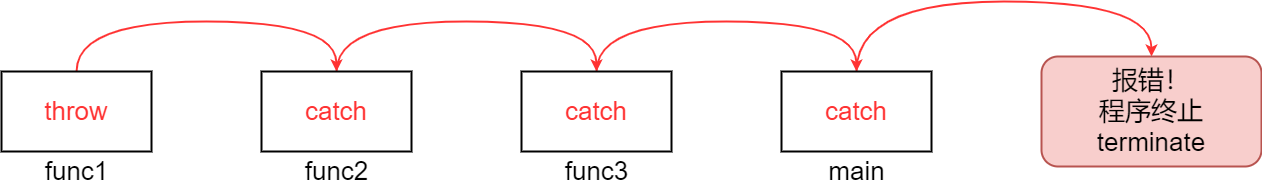

The diagram above was exported from draw.io. Its source (the exported page's mxGraphModel, read from the mxfile embedded in the PNG):
<mxGraphModel dx="2057" dy="1188" grid="1" gridSize="10" guides="1" tooltips="1" connect="1" arrows="1" fold="1" page="0" pageScale="1" pageWidth="827" pageHeight="1169" background="#ffffff" math="0" shadow="0">
  <root>
    <mxCell id="0" />
    <mxCell id="1" parent="0" />
    <mxCell id="uBUnl7p769f_3fqadfKG-9" style="edgeStyle=orthogonalEdgeStyle;rounded=0;orthogonalLoop=1;jettySize=auto;html=1;entryX=0.5;entryY=0;entryDx=0;entryDy=0;exitX=0.5;exitY=0;exitDx=0;exitDy=0;curved=1;strokeColor=#FF3333;strokeWidth=2;" edge="1" parent="1" source="uBUnl7p769f_3fqadfKG-1" target="uBUnl7p769f_3fqadfKG-4">
      <mxGeometry relative="1" as="geometry">
        <Array as="points">
          <mxPoint x="155" y="390" />
          <mxPoint x="415" y="390" />
        </Array>
      </mxGeometry>
    </mxCell>
    <mxCell id="uBUnl7p769f_3fqadfKG-1" value="&lt;font color=&quot;#ff3333&quot; style=&quot;font-size: 26px;&quot;&gt;throw&lt;br&gt;&lt;/font&gt;" style="rounded=0;whiteSpace=wrap;html=1;strokeWidth=2;" vertex="1" parent="1">
      <mxGeometry x="80" y="440" width="150" height="80" as="geometry" />
    </mxCell>
    <mxCell id="uBUnl7p769f_3fqadfKG-11" style="edgeStyle=orthogonalEdgeStyle;rounded=0;orthogonalLoop=1;jettySize=auto;html=1;entryX=0.5;entryY=0;entryDx=0;entryDy=0;strokeColor=#FF3333;strokeWidth=2;curved=1;exitX=0.5;exitY=0;exitDx=0;exitDy=0;" edge="1" parent="1" source="uBUnl7p769f_3fqadfKG-4" target="uBUnl7p769f_3fqadfKG-7">
      <mxGeometry relative="1" as="geometry">
        <Array as="points">
          <mxPoint x="415" y="390" />
          <mxPoint x="675" y="390" />
        </Array>
      </mxGeometry>
    </mxCell>
    <mxCell id="uBUnl7p769f_3fqadfKG-4" value="&lt;font color=&quot;#ff3333&quot; style=&quot;font-size: 26px;&quot;&gt;catch&lt;/font&gt;" style="rounded=0;whiteSpace=wrap;html=1;strokeWidth=2;" vertex="1" parent="1">
      <mxGeometry x="340" y="440" width="150" height="80" as="geometry" />
    </mxCell>
    <mxCell id="uBUnl7p769f_3fqadfKG-12" style="edgeStyle=orthogonalEdgeStyle;rounded=0;orthogonalLoop=1;jettySize=auto;html=1;entryX=0.5;entryY=0;entryDx=0;entryDy=0;strokeColor=#FF3333;strokeWidth=2;curved=1;exitX=0.5;exitY=0;exitDx=0;exitDy=0;" edge="1" parent="1" source="uBUnl7p769f_3fqadfKG-7" target="uBUnl7p769f_3fqadfKG-8">
      <mxGeometry relative="1" as="geometry">
        <Array as="points">
          <mxPoint x="675" y="390" />
          <mxPoint x="935" y="390" />
        </Array>
      </mxGeometry>
    </mxCell>
    <mxCell id="uBUnl7p769f_3fqadfKG-7" value="&lt;font color=&quot;#ff3333&quot; style=&quot;font-size: 26px;&quot;&gt;catch&lt;/font&gt;" style="rounded=0;whiteSpace=wrap;html=1;strokeWidth=2;" vertex="1" parent="1">
      <mxGeometry x="600" y="440" width="150" height="80" as="geometry" />
    </mxCell>
    <mxCell id="uBUnl7p769f_3fqadfKG-14" style="edgeStyle=orthogonalEdgeStyle;rounded=0;orthogonalLoop=1;jettySize=auto;html=1;entryX=0.5;entryY=0;entryDx=0;entryDy=0;curved=1;exitX=0.5;exitY=0;exitDx=0;exitDy=0;strokeWidth=2;strokeColor=#FF3333;" edge="1" parent="1" source="uBUnl7p769f_3fqadfKG-8" target="uBUnl7p769f_3fqadfKG-13">
      <mxGeometry relative="1" as="geometry">
        <Array as="points">
          <mxPoint x="935" y="370" />
          <mxPoint x="1230" y="370" />
        </Array>
      </mxGeometry>
    </mxCell>
    <mxCell id="uBUnl7p769f_3fqadfKG-8" value="&lt;font color=&quot;#ff3333&quot; style=&quot;font-size: 26px;&quot;&gt;catch&lt;/font&gt;" style="rounded=0;whiteSpace=wrap;html=1;strokeWidth=2;" vertex="1" parent="1">
      <mxGeometry x="860" y="440" width="150" height="80" as="geometry" />
    </mxCell>
    <mxCell id="uBUnl7p769f_3fqadfKG-13" value="&lt;font style=&quot;font-size: 26px;&quot;&gt;报错！&lt;br&gt;程序终止 terminate&lt;/font&gt;" style="rounded=1;whiteSpace=wrap;html=1;fillColor=#f8cecc;strokeColor=#b85450;strokeWidth=2;" vertex="1" parent="1">
      <mxGeometry x="1120" y="425" width="220" height="110" as="geometry" />
    </mxCell>
    <mxCell id="uBUnl7p769f_3fqadfKG-16" value="&lt;font style=&quot;font-size: 26px;&quot;&gt;func1&lt;/font&gt;" style="text;html=1;align=center;verticalAlign=middle;resizable=0;points=[];autosize=1;strokeColor=none;fillColor=none;" vertex="1" parent="1">
      <mxGeometry x="110" y="520" width="90" height="40" as="geometry" />
    </mxCell>
    <mxCell id="uBUnl7p769f_3fqadfKG-17" value="&lt;font style=&quot;font-size: 26px;&quot;&gt;func2&lt;/font&gt;" style="text;html=1;align=center;verticalAlign=middle;resizable=0;points=[];autosize=1;strokeColor=none;fillColor=none;" vertex="1" parent="1">
      <mxGeometry x="370" y="520" width="90" height="40" as="geometry" />
    </mxCell>
    <mxCell id="uBUnl7p769f_3fqadfKG-18" value="&lt;font style=&quot;font-size: 26px;&quot;&gt;func3&lt;/font&gt;" style="text;html=1;align=center;verticalAlign=middle;resizable=0;points=[];autosize=1;strokeColor=none;fillColor=none;" vertex="1" parent="1">
      <mxGeometry x="630" y="520" width="90" height="40" as="geometry" />
    </mxCell>
    <mxCell id="uBUnl7p769f_3fqadfKG-19" value="&lt;font style=&quot;font-size: 26px;&quot;&gt;main&lt;/font&gt;" style="text;html=1;align=center;verticalAlign=middle;resizable=0;points=[];autosize=1;strokeColor=none;fillColor=none;" vertex="1" parent="1">
      <mxGeometry x="895" y="520" width="80" height="40" as="geometry" />
    </mxCell>
  </root>
</mxGraphModel>